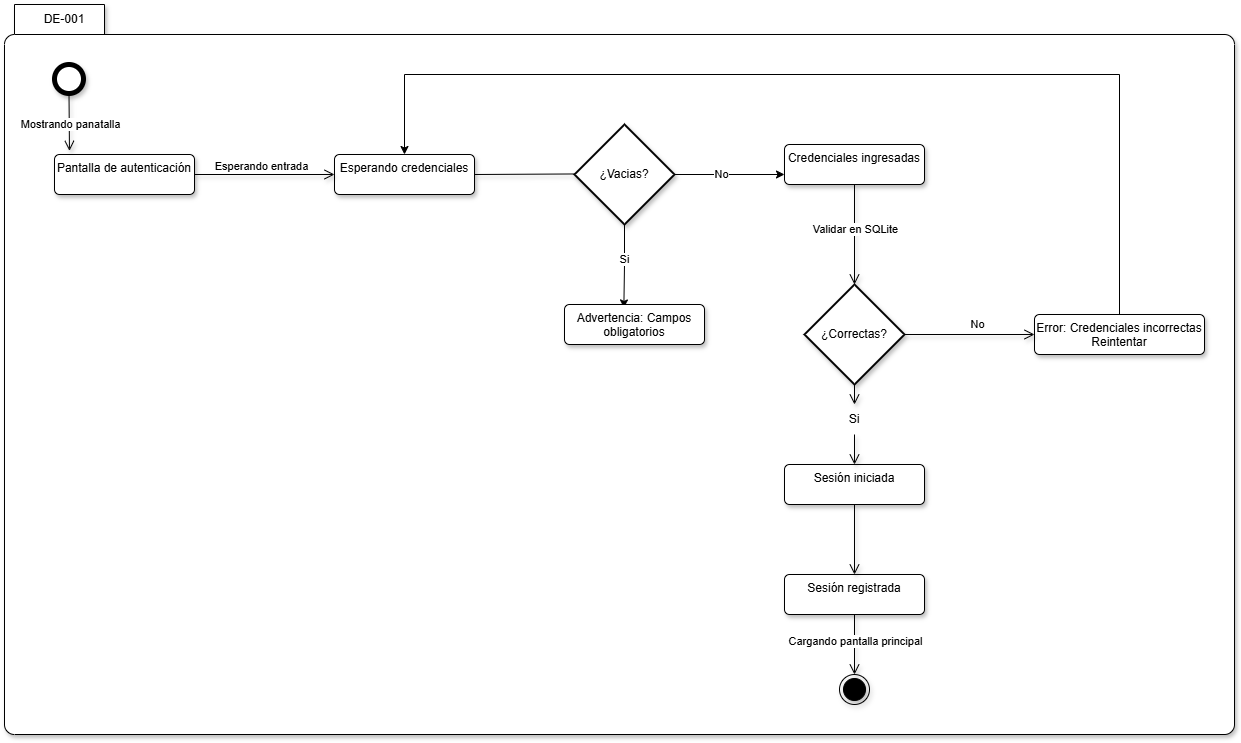

The diagram above was exported from draw.io. Its source (the exported page's mxGraphModel, read from the mxfile embedded in the PNG):
<mxGraphModel dx="1644" dy="1302" grid="1" gridSize="10" guides="1" tooltips="1" connect="1" arrows="1" fold="1" page="0" pageScale="1" pageWidth="827" pageHeight="1169" math="0" shadow="0">
  <root>
    <mxCell id="0" />
    <mxCell id="1" parent="0" />
    <mxCell id="YZbCgwu-V_2I-9gvLKva-1" parent="1" style="shape=folder;align=center;verticalAlign=middle;fontStyle=0;tabWidth=100;tabHeight=30;tabPosition=left;html=1;boundedLbl=1;labelInHeader=1;rounded=1;absoluteArcSize=1;arcSize=10;whiteSpace=wrap;shadow=1;" value="DE-001" vertex="1">
      <mxGeometry height="730" width="1230" x="470" y="-170" as="geometry" />
    </mxCell>
    <mxCell id="0pzWNMo8nYFGbcL4RFTL-3" parent="1" style="shape=ellipse;html=1;dashed=0;whiteSpace=wrap;aspect=fixed;strokeWidth=5;perimeter=ellipsePerimeter;shadow=1;" value="" vertex="1">
      <mxGeometry height="29" width="29" x="520" y="-110" as="geometry" />
    </mxCell>
    <mxCell id="0pzWNMo8nYFGbcL4RFTL-4" parent="1" style="html=1;align=center;verticalAlign=top;rounded=1;absoluteArcSize=1;arcSize=10;dashed=0;whiteSpace=wrap;shadow=1;" value="Pantalla de autenticación" vertex="1">
      <mxGeometry height="40" width="140" x="520" y="-20" as="geometry" />
    </mxCell>
    <mxCell id="0pzWNMo8nYFGbcL4RFTL-5" parent="1" style="html=1;align=center;verticalAlign=top;rounded=1;absoluteArcSize=1;arcSize=10;dashed=0;whiteSpace=wrap;shadow=1;" value="Esperando credenciales" vertex="1">
      <mxGeometry height="40" width="140" x="800" y="-20" as="geometry" />
    </mxCell>
    <mxCell id="0pzWNMo8nYFGbcL4RFTL-6" edge="1" parent="1" source="0pzWNMo8nYFGbcL4RFTL-4" style="endArrow=open;startArrow=none;endFill=0;startFill=0;endSize=8;html=1;verticalAlign=bottom;labelBackgroundColor=none;strokeWidth=1;rounded=0;shadow=1;exitX=1;exitY=0.5;exitDx=0;exitDy=0;entryX=0;entryY=0.5;entryDx=0;entryDy=0;" target="0pzWNMo8nYFGbcL4RFTL-5" value="">
      <mxGeometry relative="1" width="160" as="geometry">
        <mxPoint x="970" y="210" as="sourcePoint" />
        <mxPoint x="1130" y="210" as="targetPoint" />
      </mxGeometry>
    </mxCell>
    <mxCell id="0pzWNMo8nYFGbcL4RFTL-9" connectable="0" parent="0pzWNMo8nYFGbcL4RFTL-6" style="edgeLabel;html=1;align=center;verticalAlign=middle;resizable=0;points=[];" value="Esperando entrada" vertex="1">
      <mxGeometry relative="1" x="-0.0563" y="9" as="geometry">
        <mxPoint as="offset" />
      </mxGeometry>
    </mxCell>
    <mxCell id="0pzWNMo8nYFGbcL4RFTL-7" edge="1" parent="1" source="0pzWNMo8nYFGbcL4RFTL-5" style="endArrow=open;startArrow=none;endFill=0;startFill=0;endSize=8;html=1;verticalAlign=bottom;labelBackgroundColor=none;strokeWidth=1;rounded=0;shadow=1;exitX=1;exitY=0.5;exitDx=0;exitDy=0;entryX=0;entryY=0.5;entryDx=0;entryDy=0;entryPerimeter=0;" target="jpCoyPkO8nlXgMnK26hJ-2" value="">
      <mxGeometry relative="1" width="160" as="geometry">
        <Array as="points">
          <mxPoint x="1050" y="-0.5900000000000034" />
        </Array>
        <mxPoint x="960" y="-1" as="sourcePoint" />
        <mxPoint x="1070" y="-1" as="targetPoint" />
      </mxGeometry>
    </mxCell>
    <mxCell id="0pzWNMo8nYFGbcL4RFTL-8" parent="1" style="html=1;align=center;verticalAlign=top;rounded=1;absoluteArcSize=1;arcSize=10;dashed=0;whiteSpace=wrap;shadow=1;" value="Credenciales ingresadas" vertex="1">
      <mxGeometry height="40" width="140" x="1250" y="-30" as="geometry" />
    </mxCell>
    <mxCell id="0pzWNMo8nYFGbcL4RFTL-10" edge="1" parent="1" source="0pzWNMo8nYFGbcL4RFTL-8" style="endArrow=open;startArrow=none;endFill=0;startFill=0;endSize=8;html=1;verticalAlign=bottom;labelBackgroundColor=none;strokeWidth=1;rounded=0;shadow=1;exitX=0.5;exitY=1;exitDx=0;exitDy=0;entryX=0.5;entryY=0;entryDx=0;entryDy=0;entryPerimeter=0;" target="0pzWNMo8nYFGbcL4RFTL-11" value="">
      <mxGeometry relative="1" width="160" as="geometry">
        <mxPoint x="960" y="250" as="sourcePoint" />
        <mxPoint x="1140" y="90" as="targetPoint" />
      </mxGeometry>
    </mxCell>
    <mxCell id="0pzWNMo8nYFGbcL4RFTL-12" connectable="0" parent="0pzWNMo8nYFGbcL4RFTL-10" style="edgeLabel;html=1;align=center;verticalAlign=middle;resizable=0;points=[];" value="Validar en SQLite" vertex="1">
      <mxGeometry relative="1" x="-0.1094" y="10" as="geometry">
        <mxPoint x="-10" as="offset" />
      </mxGeometry>
    </mxCell>
    <mxCell id="0pzWNMo8nYFGbcL4RFTL-11" parent="1" style="strokeWidth=2;html=1;shape=mxgraph.flowchart.decision;whiteSpace=wrap;shadow=1;" value="¿Correctas?" vertex="1">
      <mxGeometry height="100" width="100" x="1270" y="110" as="geometry" />
    </mxCell>
    <mxCell id="jpCoyPkO8nlXgMnK26hJ-9" edge="1" parent="1" source="0pzWNMo8nYFGbcL4RFTL-13" style="edgeStyle=orthogonalEdgeStyle;rounded=0;orthogonalLoop=1;jettySize=auto;html=1;exitX=0.5;exitY=0;exitDx=0;exitDy=0;entryX=0.5;entryY=0;entryDx=0;entryDy=0;" target="0pzWNMo8nYFGbcL4RFTL-5">
      <mxGeometry relative="1" as="geometry">
        <Array as="points">
          <mxPoint x="1585" y="-100" />
          <mxPoint x="870" y="-100" />
        </Array>
        <mxPoint x="890" y="-100" as="targetPoint" />
      </mxGeometry>
    </mxCell>
    <mxCell id="0pzWNMo8nYFGbcL4RFTL-13" parent="1" style="html=1;align=center;verticalAlign=top;rounded=1;absoluteArcSize=1;arcSize=10;dashed=0;whiteSpace=wrap;shadow=1;" value="Error: Credenciales incorrectas&lt;div&gt;Reintentar&lt;/div&gt;" vertex="1">
      <mxGeometry height="40" width="170" x="1500" y="140" as="geometry" />
    </mxCell>
    <mxCell id="0pzWNMo8nYFGbcL4RFTL-14" parent="1" style="html=1;align=center;verticalAlign=top;rounded=1;absoluteArcSize=1;arcSize=10;dashed=0;whiteSpace=wrap;shadow=1;" value="Sesión registrada" vertex="1">
      <mxGeometry height="40" width="140" x="1250" y="400" as="geometry" />
    </mxCell>
    <mxCell id="0pzWNMo8nYFGbcL4RFTL-15" parent="1" style="html=1;align=center;verticalAlign=top;rounded=1;absoluteArcSize=1;arcSize=10;dashed=0;whiteSpace=wrap;shadow=1;" value="Sesión iniciada" vertex="1">
      <mxGeometry height="40" width="140" x="1250" y="290" as="geometry" />
    </mxCell>
    <mxCell id="0pzWNMo8nYFGbcL4RFTL-16" edge="1" parent="1" source="0pzWNMo8nYFGbcL4RFTL-11" style="endArrow=open;startArrow=none;endFill=0;startFill=0;endSize=8;html=1;verticalAlign=bottom;labelBackgroundColor=none;strokeWidth=1;rounded=0;shadow=1;entryX=0;entryY=0.5;entryDx=0;entryDy=0;exitX=1;exitY=0.5;exitDx=0;exitDy=0;exitPerimeter=0;" target="0pzWNMo8nYFGbcL4RFTL-13" value="">
      <mxGeometry relative="1" width="160" as="geometry">
        <mxPoint x="1420" y="130" as="sourcePoint" />
        <mxPoint x="1120" y="320" as="targetPoint" />
      </mxGeometry>
    </mxCell>
    <mxCell id="0pzWNMo8nYFGbcL4RFTL-17" connectable="0" parent="0pzWNMo8nYFGbcL4RFTL-16" style="edgeLabel;html=1;align=center;verticalAlign=middle;resizable=0;points=[];rotation=0;" value="No" vertex="1">
      <mxGeometry relative="1" x="0.1104" y="-8" as="geometry">
        <mxPoint y="-19" as="offset" />
      </mxGeometry>
    </mxCell>
    <mxCell id="0pzWNMo8nYFGbcL4RFTL-19" edge="1" parent="1" source="0pzWNMo8nYFGbcL4RFTL-20" style="endArrow=open;startArrow=none;endFill=0;startFill=0;endSize=8;html=1;verticalAlign=bottom;labelBackgroundColor=none;strokeWidth=1;rounded=0;shadow=1;exitX=0.5;exitY=1;exitDx=0;exitDy=0;exitPerimeter=0;entryX=0.5;entryY=0;entryDx=0;entryDy=0;" target="0pzWNMo8nYFGbcL4RFTL-15" value="">
      <mxGeometry relative="1" width="160" as="geometry">
        <mxPoint x="960" y="380" as="sourcePoint" />
        <mxPoint x="1120" y="380" as="targetPoint" />
      </mxGeometry>
    </mxCell>
    <mxCell id="0pzWNMo8nYFGbcL4RFTL-21" edge="1" parent="1" source="0pzWNMo8nYFGbcL4RFTL-15" style="endArrow=open;startArrow=none;endFill=0;startFill=0;endSize=8;html=1;verticalAlign=bottom;labelBackgroundColor=none;strokeWidth=1;rounded=0;shadow=1;exitX=0.5;exitY=1;exitDx=0;exitDy=0;entryX=0.5;entryY=0;entryDx=0;entryDy=0;" target="0pzWNMo8nYFGbcL4RFTL-14" value="">
      <mxGeometry relative="1" width="160" as="geometry">
        <mxPoint x="960" y="430" as="sourcePoint" />
        <mxPoint x="1120" y="430" as="targetPoint" />
      </mxGeometry>
    </mxCell>
    <mxCell id="0pzWNMo8nYFGbcL4RFTL-22" parent="1" style="ellipse;html=1;shape=endState;fillColor=strokeColor;shadow=1;" value="" vertex="1">
      <mxGeometry height="30" width="30" x="1305" y="500" as="geometry" />
    </mxCell>
    <mxCell id="0pzWNMo8nYFGbcL4RFTL-23" edge="1" parent="1" source="0pzWNMo8nYFGbcL4RFTL-14" style="endArrow=open;startArrow=none;endFill=0;startFill=0;endSize=8;html=1;verticalAlign=bottom;labelBackgroundColor=none;strokeWidth=1;rounded=0;shadow=1;entryX=0.5;entryY=0;entryDx=0;entryDy=0;exitX=0.5;exitY=1;exitDx=0;exitDy=0;" target="0pzWNMo8nYFGbcL4RFTL-22" value="">
      <mxGeometry relative="1" width="160" as="geometry">
        <mxPoint x="960" y="430" as="sourcePoint" />
        <mxPoint x="1120" y="430" as="targetPoint" />
      </mxGeometry>
    </mxCell>
    <mxCell id="0pzWNMo8nYFGbcL4RFTL-24" connectable="0" parent="0pzWNMo8nYFGbcL4RFTL-23" style="edgeLabel;html=1;align=center;verticalAlign=middle;resizable=0;points=[];" value="Cargando pantalla principal" vertex="1">
      <mxGeometry relative="1" x="-0.1235" y="10" as="geometry">
        <mxPoint x="-10" as="offset" />
      </mxGeometry>
    </mxCell>
    <mxCell id="0pzWNMo8nYFGbcL4RFTL-25" edge="1" parent="1" source="0pzWNMo8nYFGbcL4RFTL-3" style="endArrow=open;startArrow=none;endFill=0;startFill=0;endSize=8;html=1;verticalAlign=bottom;labelBackgroundColor=none;strokeWidth=1;rounded=0;shadow=1;exitX=0.5;exitY=1;exitDx=0;exitDy=0;entryX=0.107;entryY=-0.091;entryDx=0;entryDy=0;entryPerimeter=0;" target="0pzWNMo8nYFGbcL4RFTL-4" value="">
      <mxGeometry relative="1" width="160" as="geometry">
        <mxPoint x="860" y="250" as="sourcePoint" />
        <mxPoint x="1020" y="250" as="targetPoint" />
      </mxGeometry>
    </mxCell>
    <mxCell id="0pzWNMo8nYFGbcL4RFTL-26" connectable="0" parent="0pzWNMo8nYFGbcL4RFTL-25" style="edgeLabel;html=1;align=center;verticalAlign=middle;resizable=0;points=[];" value="Mostrando panatalla" vertex="1">
      <mxGeometry relative="1" x="0.0522" y="9" as="geometry">
        <mxPoint x="-9" as="offset" />
      </mxGeometry>
    </mxCell>
    <mxCell id="jpCoyPkO8nlXgMnK26hJ-1" edge="1" parent="1" source="0pzWNMo8nYFGbcL4RFTL-11" style="endArrow=open;startArrow=none;endFill=0;startFill=0;endSize=8;html=1;verticalAlign=bottom;labelBackgroundColor=none;strokeWidth=1;rounded=0;shadow=1;exitX=0.5;exitY=1;exitDx=0;exitDy=0;exitPerimeter=0;entryX=0.5;entryY=0;entryDx=0;entryDy=0;" target="0pzWNMo8nYFGbcL4RFTL-20" value="">
      <mxGeometry relative="1" width="160" as="geometry">
        <mxPoint x="1320" y="210" as="sourcePoint" />
        <mxPoint x="1320" y="290" as="targetPoint" />
      </mxGeometry>
    </mxCell>
    <mxCell id="0pzWNMo8nYFGbcL4RFTL-20" parent="1" style="text;html=1;whiteSpace=wrap;strokeColor=none;fillColor=none;align=center;verticalAlign=middle;rounded=0;" value="Si" vertex="1">
      <mxGeometry height="30" width="60" x="1290" y="230" as="geometry" />
    </mxCell>
    <mxCell id="jpCoyPkO8nlXgMnK26hJ-3" edge="1" parent="1" source="jpCoyPkO8nlXgMnK26hJ-2" style="edgeStyle=orthogonalEdgeStyle;rounded=0;orthogonalLoop=1;jettySize=auto;html=1;exitX=1;exitY=0.5;exitDx=0;exitDy=0;exitPerimeter=0;entryX=0;entryY=0.75;entryDx=0;entryDy=0;" target="0pzWNMo8nYFGbcL4RFTL-8">
      <mxGeometry relative="1" as="geometry" />
    </mxCell>
    <mxCell id="jpCoyPkO8nlXgMnK26hJ-4" connectable="0" parent="jpCoyPkO8nlXgMnK26hJ-3" style="edgeLabel;html=1;align=center;verticalAlign=middle;resizable=0;points=[];" value="No" vertex="1">
      <mxGeometry relative="1" x="-0.1727" y="1" as="geometry">
        <mxPoint as="offset" />
      </mxGeometry>
    </mxCell>
    <mxCell id="jpCoyPkO8nlXgMnK26hJ-5" edge="1" parent="1" source="jpCoyPkO8nlXgMnK26hJ-2" style="edgeStyle=orthogonalEdgeStyle;rounded=0;orthogonalLoop=1;jettySize=auto;html=1;exitX=0.5;exitY=1;exitDx=0;exitDy=0;exitPerimeter=0;entryX=0.424;entryY=0.086;entryDx=0;entryDy=0;entryPerimeter=0;" target="jpCoyPkO8nlXgMnK26hJ-7">
      <mxGeometry relative="1" as="geometry">
        <mxPoint x="1090" y="120" as="targetPoint" />
      </mxGeometry>
    </mxCell>
    <mxCell id="jpCoyPkO8nlXgMnK26hJ-6" connectable="0" parent="jpCoyPkO8nlXgMnK26hJ-5" style="edgeLabel;html=1;align=center;verticalAlign=middle;resizable=0;points=[];" value="Si" vertex="1">
      <mxGeometry relative="1" x="-0.1905" y="-1" as="geometry">
        <mxPoint as="offset" />
      </mxGeometry>
    </mxCell>
    <mxCell id="jpCoyPkO8nlXgMnK26hJ-2" parent="1" style="strokeWidth=2;html=1;shape=mxgraph.flowchart.decision;whiteSpace=wrap;shadow=1;" value="¿Vacias?" vertex="1">
      <mxGeometry height="100" width="100" x="1040" y="-50" as="geometry" />
    </mxCell>
    <mxCell id="jpCoyPkO8nlXgMnK26hJ-7" parent="1" style="html=1;align=center;verticalAlign=top;rounded=1;absoluteArcSize=1;arcSize=10;dashed=0;whiteSpace=wrap;shadow=1;" value="Advertencia: Campos obligatorios" vertex="1">
      <mxGeometry height="40" width="140" x="1030" y="130" as="geometry" />
    </mxCell>
  </root>
</mxGraphModel>